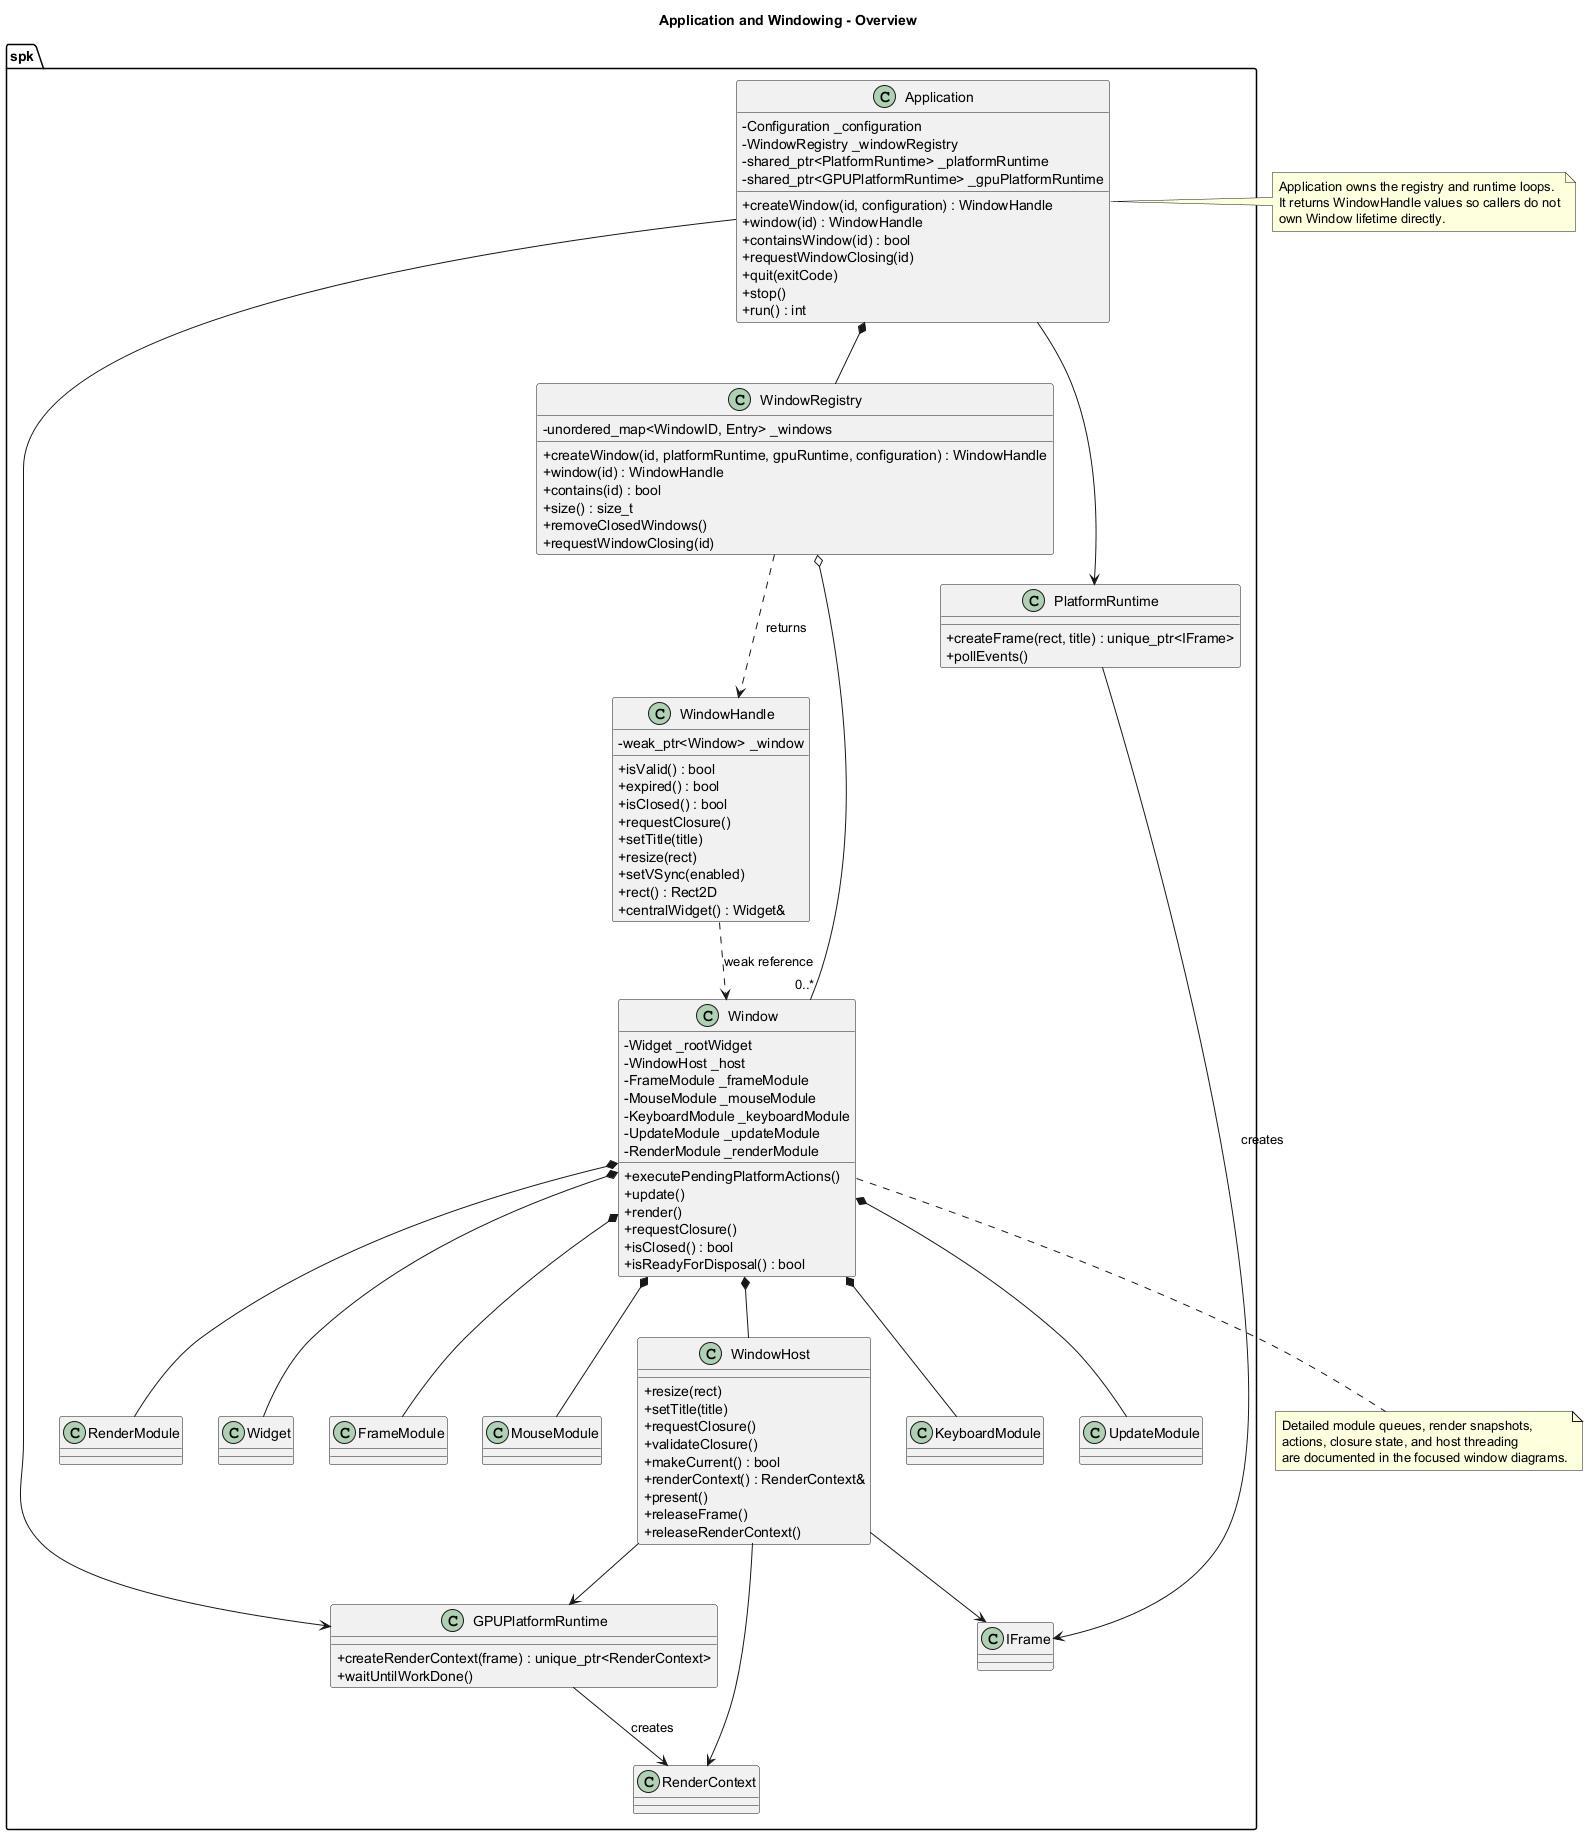

The diagram above was rendered by PlantUML. Its source (embedded in the PNG):
@startuml
title Application and Windowing - Overview

skinparam classAttributeIconSize 0

namespace spk {
	class Application {
		- Configuration _configuration
		- WindowRegistry _windowRegistry
		- shared_ptr<PlatformRuntime> _platformRuntime
		- shared_ptr<GPUPlatformRuntime> _gpuPlatformRuntime
		+ createWindow(id, configuration) : WindowHandle
		+ window(id) : WindowHandle
		+ containsWindow(id) : bool
		+ requestWindowClosing(id)
		+ quit(exitCode)
		+ stop()
		+ run() : int
	}

	class WindowRegistry {
		- unordered_map<WindowID, Entry> _windows
		+ createWindow(id, platformRuntime, gpuRuntime, configuration) : WindowHandle
		+ window(id) : WindowHandle
		+ contains(id) : bool
		+ size() : size_t
		+ removeClosedWindows()
		+ requestWindowClosing(id)
	}

	class WindowHandle {
		- weak_ptr<Window> _window
		+ isValid() : bool
		+ expired() : bool
		+ isClosed() : bool
		+ requestClosure()
		+ setTitle(title)
		+ resize(rect)
		+ setVSync(enabled)
		+ rect() : Rect2D
		+ centralWidget() : Widget&
	}

	class Window {
		- Widget _rootWidget
		- WindowHost _host
		- FrameModule _frameModule
		- MouseModule _mouseModule
		- KeyboardModule _keyboardModule
		- UpdateModule _updateModule
		- RenderModule _renderModule
		+ executePendingPlatformActions()
		+ update()
		+ render()
		+ requestClosure()
		+ isClosed() : bool
		+ isReadyForDisposal() : bool
	}

	class WindowHost {
		+ resize(rect)
		+ setTitle(title)
		+ requestClosure()
		+ validateClosure()
		+ makeCurrent() : bool
		+ renderContext() : RenderContext&
		+ present()
		+ releaseFrame()
		+ releaseRenderContext()
	}

	class PlatformRuntime {
		+ createFrame(rect, title) : unique_ptr<IFrame>
		+ pollEvents()
	}

	class GPUPlatformRuntime {
		+ createRenderContext(frame) : unique_ptr<RenderContext>
		+ waitUntilWorkDone()
	}

	class Widget
	class IFrame
	class RenderContext
}

spk.Application *-- spk.WindowRegistry
spk.Application --> spk.PlatformRuntime
spk.Application --> spk.GPUPlatformRuntime
spk.WindowRegistry o-- "0..*" spk.Window
spk.WindowRegistry ..> spk.WindowHandle : returns
spk.WindowHandle ..> spk.Window : weak reference
spk.Window *-- spk.WindowHost
spk.Window *-- spk.Widget
spk.Window *-- spk.FrameModule
spk.Window *-- spk.MouseModule
spk.Window *-- spk.KeyboardModule
spk.Window *-- spk.UpdateModule
spk.Window *-- spk.RenderModule
spk.WindowHost --> spk.IFrame
spk.WindowHost --> spk.GPUPlatformRuntime
spk.WindowHost --> spk.RenderContext
spk.PlatformRuntime --> spk.IFrame : creates
spk.GPUPlatformRuntime --> spk.RenderContext : creates

note right of spk.Application
Application owns the registry and runtime loops.
It returns WindowHandle values so callers do not
own Window lifetime directly.
end note

note bottom of spk.Window
Detailed module queues, render snapshots,
actions, closure state, and host threading
are documented in the focused window diagrams.
end note

@enduml